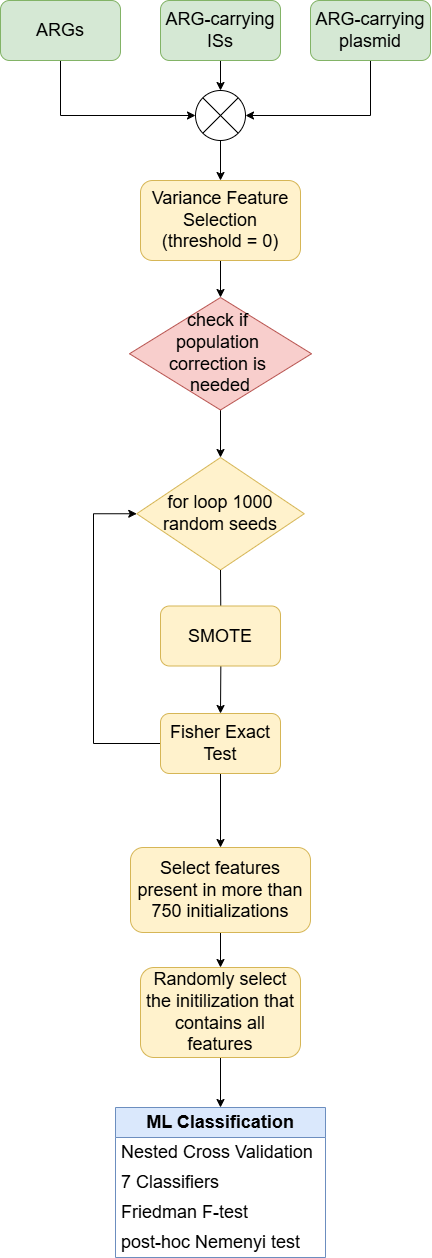

The diagram above was exported from draw.io. Its source (the exported page's mxGraphModel, read from the mxfile embedded in the PNG):
<mxGraphModel dx="2625" dy="1305" grid="1" gridSize="10" guides="1" tooltips="1" connect="1" arrows="1" fold="1" page="1" pageScale="1" pageWidth="450" pageHeight="1260" math="0" shadow="0">
  <root>
    <mxCell id="0" />
    <mxCell id="1" parent="0" />
    <mxCell id="rxLyvZ3D5xu6T-LH_mKY-5" style="edgeStyle=orthogonalEdgeStyle;rounded=0;orthogonalLoop=1;jettySize=auto;html=1;exitX=0.5;exitY=1;exitDx=0;exitDy=0;entryX=0;entryY=0.5;entryDx=0;entryDy=0;fontSize=18;" parent="1" source="rxLyvZ3D5xu6T-LH_mKY-1" target="rxLyvZ3D5xu6T-LH_mKY-4" edge="1">
      <mxGeometry relative="1" as="geometry" />
    </mxCell>
    <mxCell id="rxLyvZ3D5xu6T-LH_mKY-1" value="ARGs" style="rounded=1;whiteSpace=wrap;html=1;fontSize=18;fillColor=#d5e8d4;strokeColor=#82b366;" parent="1" vertex="1">
      <mxGeometry x="10" y="3" width="120" height="60" as="geometry" />
    </mxCell>
    <mxCell id="rxLyvZ3D5xu6T-LH_mKY-6" style="edgeStyle=orthogonalEdgeStyle;rounded=0;orthogonalLoop=1;jettySize=auto;html=1;exitX=0.5;exitY=1;exitDx=0;exitDy=0;entryX=0.5;entryY=0;entryDx=0;entryDy=0;fontSize=18;" parent="1" source="rxLyvZ3D5xu6T-LH_mKY-2" target="rxLyvZ3D5xu6T-LH_mKY-4" edge="1">
      <mxGeometry relative="1" as="geometry" />
    </mxCell>
    <mxCell id="rxLyvZ3D5xu6T-LH_mKY-2" value="ARG-carrying ISs" style="rounded=1;whiteSpace=wrap;html=1;fontSize=18;fillColor=#d5e8d4;strokeColor=#82b366;" parent="1" vertex="1">
      <mxGeometry x="170" y="3" width="120" height="60" as="geometry" />
    </mxCell>
    <mxCell id="rxLyvZ3D5xu6T-LH_mKY-7" style="edgeStyle=orthogonalEdgeStyle;rounded=0;orthogonalLoop=1;jettySize=auto;html=1;exitX=0.5;exitY=1;exitDx=0;exitDy=0;entryX=1;entryY=0.5;entryDx=0;entryDy=0;fontSize=18;" parent="1" source="rxLyvZ3D5xu6T-LH_mKY-3" target="rxLyvZ3D5xu6T-LH_mKY-4" edge="1">
      <mxGeometry relative="1" as="geometry" />
    </mxCell>
    <mxCell id="rxLyvZ3D5xu6T-LH_mKY-3" value="ARG-carrying plasmid" style="rounded=1;whiteSpace=wrap;html=1;fontSize=18;fillColor=#d5e8d4;strokeColor=#82b366;" parent="1" vertex="1">
      <mxGeometry x="320" y="3" width="120" height="60" as="geometry" />
    </mxCell>
    <mxCell id="rxLyvZ3D5xu6T-LH_mKY-9" style="edgeStyle=orthogonalEdgeStyle;rounded=0;orthogonalLoop=1;jettySize=auto;html=1;exitX=0.5;exitY=1;exitDx=0;exitDy=0;entryX=0.5;entryY=0;entryDx=0;entryDy=0;fontSize=18;" parent="1" source="rxLyvZ3D5xu6T-LH_mKY-4" target="rxLyvZ3D5xu6T-LH_mKY-8" edge="1">
      <mxGeometry relative="1" as="geometry" />
    </mxCell>
    <mxCell id="rxLyvZ3D5xu6T-LH_mKY-4" value="" style="shape=sumEllipse;perimeter=ellipsePerimeter;whiteSpace=wrap;html=1;backgroundOutline=1;fontSize=18;" parent="1" vertex="1">
      <mxGeometry x="205" y="93" width="50" height="50" as="geometry" />
    </mxCell>
    <mxCell id="59l4q0Cq5tD8xcMNNVHG-5" style="edgeStyle=orthogonalEdgeStyle;rounded=0;orthogonalLoop=1;jettySize=auto;html=1;exitX=0.5;exitY=1;exitDx=0;exitDy=0;entryX=0.5;entryY=0;entryDx=0;entryDy=0;" edge="1" parent="1" source="rxLyvZ3D5xu6T-LH_mKY-8" target="59l4q0Cq5tD8xcMNNVHG-4">
      <mxGeometry relative="1" as="geometry" />
    </mxCell>
    <mxCell id="rxLyvZ3D5xu6T-LH_mKY-8" value="Variance Feature Selection (threshold = 0)" style="rounded=1;whiteSpace=wrap;html=1;fontSize=18;fillColor=#fff2cc;strokeColor=#d6b656;" parent="1" vertex="1">
      <mxGeometry x="150" y="183" width="160" height="80" as="geometry" />
    </mxCell>
    <mxCell id="rxLyvZ3D5xu6T-LH_mKY-11" value="for loop 1000 random seeds" style="rhombus;whiteSpace=wrap;html=1;fontSize=18;fillColor=#fff2cc;strokeColor=#d6b656;" parent="1" vertex="1">
      <mxGeometry x="146.25" y="460" width="167.5" height="112.5" as="geometry" />
    </mxCell>
    <mxCell id="rxLyvZ3D5xu6T-LH_mKY-15" style="edgeStyle=orthogonalEdgeStyle;rounded=0;orthogonalLoop=1;jettySize=auto;html=1;entryX=0.5;entryY=0;entryDx=0;entryDy=0;fontSize=18;" parent="1" target="rxLyvZ3D5xu6T-LH_mKY-13" edge="1">
      <mxGeometry relative="1" as="geometry">
        <mxPoint x="230" y="572.5" as="sourcePoint" />
      </mxGeometry>
    </mxCell>
    <mxCell id="rxLyvZ3D5xu6T-LH_mKY-12" value="SMOTE" style="rounded=1;whiteSpace=wrap;html=1;fontSize=18;fillColor=#fff2cc;strokeColor=#d6b656;" parent="1" vertex="1">
      <mxGeometry x="170" y="608.5" width="120" height="60" as="geometry" />
    </mxCell>
    <mxCell id="59l4q0Cq5tD8xcMNNVHG-2" style="edgeStyle=orthogonalEdgeStyle;rounded=0;orthogonalLoop=1;jettySize=auto;html=1;exitX=0;exitY=0.5;exitDx=0;exitDy=0;entryX=0;entryY=0.5;entryDx=0;entryDy=0;" edge="1" parent="1" source="rxLyvZ3D5xu6T-LH_mKY-13" target="rxLyvZ3D5xu6T-LH_mKY-11">
      <mxGeometry relative="1" as="geometry">
        <Array as="points">
          <mxPoint x="103" y="746" />
          <mxPoint x="103" y="516" />
        </Array>
      </mxGeometry>
    </mxCell>
    <mxCell id="59l4q0Cq5tD8xcMNNVHG-3" style="edgeStyle=orthogonalEdgeStyle;rounded=0;orthogonalLoop=1;jettySize=auto;html=1;exitX=0.5;exitY=1;exitDx=0;exitDy=0;entryX=0.5;entryY=0;entryDx=0;entryDy=0;" edge="1" parent="1" source="rxLyvZ3D5xu6T-LH_mKY-13" target="rxLyvZ3D5xu6T-LH_mKY-19">
      <mxGeometry relative="1" as="geometry" />
    </mxCell>
    <mxCell id="rxLyvZ3D5xu6T-LH_mKY-13" value="Fisher Exact Test" style="rounded=1;whiteSpace=wrap;html=1;fontSize=18;fillColor=#fff2cc;strokeColor=#d6b656;" parent="1" vertex="1">
      <mxGeometry x="170" y="716" width="120" height="60" as="geometry" />
    </mxCell>
    <mxCell id="rxLyvZ3D5xu6T-LH_mKY-21" style="edgeStyle=orthogonalEdgeStyle;rounded=0;orthogonalLoop=1;jettySize=auto;html=1;entryX=0.5;entryY=0;entryDx=0;entryDy=0;fontSize=18;" parent="1" source="rxLyvZ3D5xu6T-LH_mKY-19" target="rxLyvZ3D5xu6T-LH_mKY-20" edge="1">
      <mxGeometry relative="1" as="geometry" />
    </mxCell>
    <mxCell id="rxLyvZ3D5xu6T-LH_mKY-19" value="Select features present in more than 750 initializations" style="rounded=1;whiteSpace=wrap;html=1;fontSize=18;fillColor=#fff2cc;strokeColor=#d6b656;" parent="1" vertex="1">
      <mxGeometry x="140" y="850" width="180" height="85" as="geometry" />
    </mxCell>
    <mxCell id="rxLyvZ3D5xu6T-LH_mKY-23" style="edgeStyle=orthogonalEdgeStyle;rounded=0;orthogonalLoop=1;jettySize=auto;html=1;exitX=0.5;exitY=1;exitDx=0;exitDy=0;entryX=0.5;entryY=0;entryDx=0;entryDy=0;fontSize=18;" parent="1" source="rxLyvZ3D5xu6T-LH_mKY-20" target="rxLyvZ3D5xu6T-LH_mKY-25" edge="1">
      <mxGeometry relative="1" as="geometry">
        <mxPoint x="225" y="1070" as="targetPoint" />
      </mxGeometry>
    </mxCell>
    <mxCell id="rxLyvZ3D5xu6T-LH_mKY-20" value="Randomly select the initilization that contains all features" style="rounded=1;whiteSpace=wrap;html=1;fontSize=18;fillColor=#fff2cc;strokeColor=#d6b656;" parent="1" vertex="1">
      <mxGeometry x="150" y="970" width="160" height="90" as="geometry" />
    </mxCell>
    <mxCell id="rxLyvZ3D5xu6T-LH_mKY-25" value="&lt;b&gt;ML Classification&lt;/b&gt;" style="swimlane;fontStyle=0;childLayout=stackLayout;horizontal=1;startSize=30;horizontalStack=0;resizeParent=1;resizeParentMax=0;resizeLast=0;collapsible=1;marginBottom=0;whiteSpace=wrap;html=1;fontSize=18;fillColor=#dae8fc;strokeColor=#6c8ebf;" parent="1" vertex="1">
      <mxGeometry x="125" y="1110" width="210" height="150" as="geometry" />
    </mxCell>
    <mxCell id="rxLyvZ3D5xu6T-LH_mKY-26" value="Nested Cross Validation" style="text;strokeColor=none;fillColor=none;align=left;verticalAlign=middle;spacingLeft=4;spacingRight=4;overflow=hidden;points=[[0,0.5],[1,0.5]];portConstraint=eastwest;rotatable=0;whiteSpace=wrap;html=1;fontSize=18;" parent="rxLyvZ3D5xu6T-LH_mKY-25" vertex="1">
      <mxGeometry y="30" width="210" height="30" as="geometry" />
    </mxCell>
    <mxCell id="rxLyvZ3D5xu6T-LH_mKY-27" value="7 Classifiers" style="text;strokeColor=none;fillColor=none;align=left;verticalAlign=middle;spacingLeft=4;spacingRight=4;overflow=hidden;points=[[0,0.5],[1,0.5]];portConstraint=eastwest;rotatable=0;whiteSpace=wrap;html=1;fontSize=18;" parent="rxLyvZ3D5xu6T-LH_mKY-25" vertex="1">
      <mxGeometry y="60" width="210" height="30" as="geometry" />
    </mxCell>
    <mxCell id="rxLyvZ3D5xu6T-LH_mKY-28" value="Friedman F-test" style="text;strokeColor=none;fillColor=none;align=left;verticalAlign=middle;spacingLeft=4;spacingRight=4;overflow=hidden;points=[[0,0.5],[1,0.5]];portConstraint=eastwest;rotatable=0;whiteSpace=wrap;html=1;fontSize=18;" parent="rxLyvZ3D5xu6T-LH_mKY-25" vertex="1">
      <mxGeometry y="90" width="210" height="30" as="geometry" />
    </mxCell>
    <mxCell id="rxLyvZ3D5xu6T-LH_mKY-29" value="post-hoc Nemenyi test" style="text;strokeColor=none;fillColor=none;align=left;verticalAlign=middle;spacingLeft=4;spacingRight=4;overflow=hidden;points=[[0,0.5],[1,0.5]];portConstraint=eastwest;rotatable=0;whiteSpace=wrap;html=1;fontSize=18;" parent="rxLyvZ3D5xu6T-LH_mKY-25" vertex="1">
      <mxGeometry y="120" width="210" height="30" as="geometry" />
    </mxCell>
    <mxCell id="59l4q0Cq5tD8xcMNNVHG-7" style="edgeStyle=orthogonalEdgeStyle;rounded=0;orthogonalLoop=1;jettySize=auto;html=1;exitX=0.5;exitY=1;exitDx=0;exitDy=0;entryX=0.5;entryY=0;entryDx=0;entryDy=0;" edge="1" parent="1" source="59l4q0Cq5tD8xcMNNVHG-4" target="rxLyvZ3D5xu6T-LH_mKY-11">
      <mxGeometry relative="1" as="geometry" />
    </mxCell>
    <mxCell id="59l4q0Cq5tD8xcMNNVHG-4" value="check if&amp;nbsp;&lt;div&gt;population&amp;nbsp;&lt;div&gt;correction is&amp;nbsp;&lt;/div&gt;&lt;div&gt;needed&lt;/div&gt;&lt;/div&gt;" style="rhombus;whiteSpace=wrap;html=1;fontSize=18;fillColor=#f8cecc;strokeColor=#b85450;" vertex="1" parent="1">
      <mxGeometry x="139" y="300" width="182" height="112.5" as="geometry" />
    </mxCell>
  </root>
</mxGraphModel>